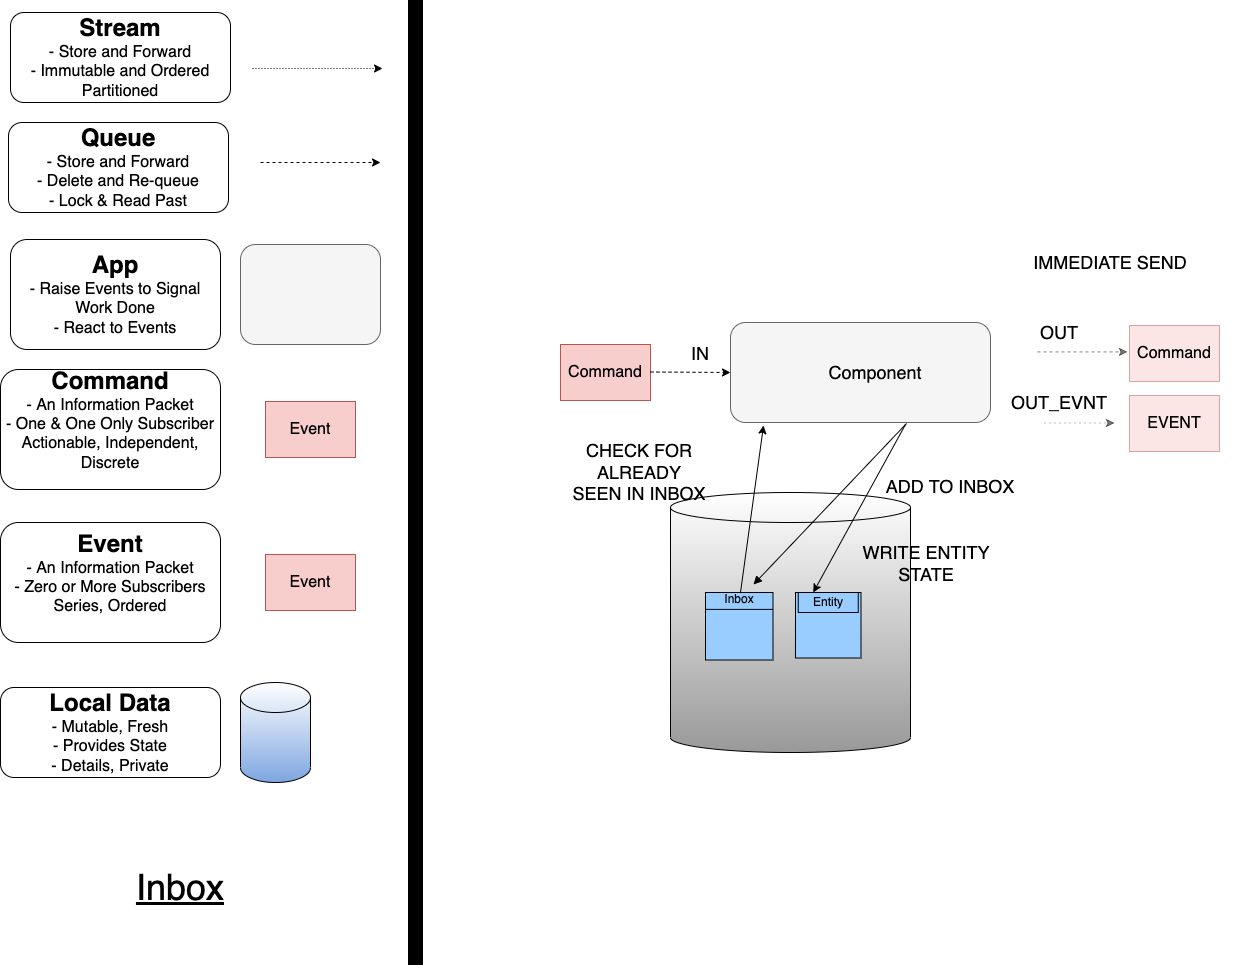

The diagram above was exported from draw.io. Its source (the exported page's mxGraphModel, read from the mxfile embedded in the PNG):
<mxGraphModel dx="3178" dy="1946" grid="1" gridSize="10" guides="1" tooltips="1" connect="1" arrows="1" fold="1" page="1" pageScale="1" pageWidth="1169" pageHeight="827" math="0" shadow="0">
  <root>
    <mxCell id="0" />
    <mxCell id="1" parent="0" />
    <mxCell id="7I5y3hVW5wrM2McRz8lY-1" value="" style="shape=cylinder3;whiteSpace=wrap;html=1;boundedLbl=1;backgroundOutline=1;size=15;gradientColor=#999999;" parent="1" vertex="1">
      <mxGeometry x="690" y="530" width="240" height="260" as="geometry" />
    </mxCell>
    <mxCell id="6UaqGpPZ1TzohKIXtrnp-2" value="&lt;font style=&quot;font-size: 16px&quot;&gt;Command&lt;/font&gt;" style="rounded=0;whiteSpace=wrap;html=1;fillColor=#f8cecc;strokeColor=#b85450;" parent="1" vertex="1">
      <mxGeometry x="580" y="382" width="90" height="56" as="geometry" />
    </mxCell>
    <mxCell id="6UaqGpPZ1TzohKIXtrnp-16" value="&lt;span style=&quot;font-size: 36px;&quot;&gt;&lt;u&gt;Inbox&lt;/u&gt;&lt;/span&gt;" style="text;html=1;strokeColor=none;fillColor=none;align=center;verticalAlign=middle;whiteSpace=wrap;rounded=0;" parent="1" vertex="1">
      <mxGeometry x="30" y="890" width="340" height="70" as="geometry" />
    </mxCell>
    <mxCell id="UILpSTosuJdpvX4uOPPg-1" value="" style="rounded=1;whiteSpace=wrap;html=1;fillColor=#f5f5f5;strokeColor=#666666;fontColor=#333333;" parent="1" vertex="1">
      <mxGeometry x="750" y="360" width="260" height="100" as="geometry" />
    </mxCell>
    <mxCell id="UILpSTosuJdpvX4uOPPg-2" value="&lt;font style=&quot;font-size: 18px&quot;&gt;Component&lt;/font&gt;" style="text;html=1;strokeColor=none;fillColor=none;align=center;verticalAlign=middle;whiteSpace=wrap;rounded=0;" parent="1" vertex="1">
      <mxGeometry x="840" y="385" width="110" height="50" as="geometry" />
    </mxCell>
    <mxCell id="UILpSTosuJdpvX4uOPPg-3" value="" style="endArrow=classic;html=1;dashed=1;" parent="1" edge="1">
      <mxGeometry width="50" height="50" relative="1" as="geometry">
        <mxPoint x="670" y="409.5" as="sourcePoint" />
        <mxPoint x="750" y="410" as="targetPoint" />
      </mxGeometry>
    </mxCell>
    <mxCell id="UILpSTosuJdpvX4uOPPg-4" value="&lt;font style=&quot;font-size: 18px&quot;&gt;IN&lt;/font&gt;" style="text;html=1;strokeColor=none;fillColor=none;align=center;verticalAlign=middle;whiteSpace=wrap;rounded=0;" parent="1" vertex="1">
      <mxGeometry x="690" y="381" width="60" height="20" as="geometry" />
    </mxCell>
    <mxCell id="7I5y3hVW5wrM2McRz8lY-4" value="" style="endArrow=none;html=1;rounded=0;endFill=0;startArrow=block;startFill=1;entryX=0.677;entryY=1.01;entryDx=0;entryDy=0;entryPerimeter=0;" parent="1" source="HbNdEivrcMk2HuLZJGIT-6" target="UILpSTosuJdpvX4uOPPg-1" edge="1">
      <mxGeometry width="50" height="50" relative="1" as="geometry">
        <mxPoint x="530" y="310" as="sourcePoint" />
        <mxPoint x="580" y="260" as="targetPoint" />
      </mxGeometry>
    </mxCell>
    <mxCell id="7I5y3hVW5wrM2McRz8lY-8" value="&lt;font style=&quot;font-size: 18px&quot;&gt;WRITE ENTITY STATE&lt;/font&gt;" style="text;html=1;strokeColor=none;fillColor=none;align=center;verticalAlign=middle;whiteSpace=wrap;rounded=0;" parent="1" vertex="1">
      <mxGeometry x="880.5" y="587" width="130" height="28" as="geometry" />
    </mxCell>
    <UserObject label="" tooltip="Inertia.&#10;Likely to face a resistance to change." id="5hrJnP4Z-6MPHhdoG43W-8">
      <mxCell style="rounded=0;whiteSpace=wrap;html=1;strokeColor=#000000;strokeWidth=5;fillColor=#000000;fontSize=14;" parent="1" vertex="1">
        <mxGeometry x="430" y="40" width="10" height="960" as="geometry" />
      </mxCell>
    </UserObject>
    <mxCell id="9AZ__q4x3iSLk9VEfLXG-1" value="&lt;font style=&quot;&quot;&gt;&lt;font style=&quot;font-size: 24px;&quot;&gt;&lt;b&gt;Stream&lt;/b&gt;&lt;/font&gt;&lt;br&gt;&lt;span style=&quot;font-size: 16px;&quot;&gt;- Store and Forward&lt;/span&gt;&lt;br&gt;&lt;span style=&quot;font-size: 16px;&quot;&gt;- Immutable and Ordered&lt;br&gt;Partitioned&lt;br&gt;&lt;/span&gt;&lt;/font&gt;" style="rounded=1;whiteSpace=wrap;html=1;" parent="1" vertex="1">
      <mxGeometry x="30" y="50" width="220" height="90" as="geometry" />
    </mxCell>
    <mxCell id="9AZ__q4x3iSLk9VEfLXG-2" value="" style="endArrow=classic;html=1;dashed=1;dashPattern=1 2;" parent="1" edge="1">
      <mxGeometry width="50" height="50" relative="1" as="geometry">
        <mxPoint x="272" y="106" as="sourcePoint" />
        <mxPoint x="402" y="106" as="targetPoint" />
      </mxGeometry>
    </mxCell>
    <mxCell id="9AZ__q4x3iSLk9VEfLXG-3" value="&lt;font style=&quot;&quot;&gt;&lt;span style=&quot;font-size: 24px;&quot;&gt;&lt;b&gt;App&lt;br&gt;&lt;/b&gt;&lt;/span&gt;&lt;span style=&quot;font-size: 16px;&quot;&gt;- &lt;/span&gt;&lt;span style=&quot;font-size: 16px;&quot;&gt;Raise Events to Signal Work Done&lt;br&gt;- React to Events&lt;br&gt;&lt;/span&gt;&lt;/font&gt;" style="rounded=1;whiteSpace=wrap;html=1;" parent="1" vertex="1">
      <mxGeometry x="30" y="277" width="210" height="110" as="geometry" />
    </mxCell>
    <mxCell id="9AZ__q4x3iSLk9VEfLXG-4" value="" style="rounded=1;whiteSpace=wrap;html=1;fillColor=#f5f5f5;strokeColor=#666666;fontColor=#333333;" parent="1" vertex="1">
      <mxGeometry x="260" y="282" width="140" height="100" as="geometry" />
    </mxCell>
    <mxCell id="9AZ__q4x3iSLk9VEfLXG-5" value="&lt;font style=&quot;font-size: 16px&quot;&gt;Event&lt;/font&gt;" style="rounded=0;whiteSpace=wrap;html=1;fillColor=#f8cecc;strokeColor=#b85450;" parent="1" vertex="1">
      <mxGeometry x="285" y="439" width="90" height="56" as="geometry" />
    </mxCell>
    <mxCell id="9AZ__q4x3iSLk9VEfLXG-6" value="&lt;font style=&quot;&quot;&gt;&lt;span style=&quot;font-size: 24px;&quot;&gt;&lt;b&gt;Command&lt;br&gt;&lt;/b&gt;&lt;/span&gt;&lt;span style=&quot;font-size: 16px;&quot;&gt;- An Information Packet&lt;br&gt;&lt;/span&gt;&lt;span style=&quot;font-size: 16px;&quot;&gt;- One &amp;amp; One Only Subscriber&lt;br&gt;Actionable, Independent, Discrete&lt;br&gt;&lt;br&gt;&lt;/span&gt;&lt;/font&gt;" style="rounded=1;whiteSpace=wrap;html=1;" parent="1" vertex="1">
      <mxGeometry x="20" y="407" width="220" height="120" as="geometry" />
    </mxCell>
    <mxCell id="9AZ__q4x3iSLk9VEfLXG-7" value="" style="shape=cylinder3;whiteSpace=wrap;html=1;boundedLbl=1;backgroundOutline=1;size=15;gradientColor=#7EA6E0;" parent="1" vertex="1">
      <mxGeometry x="260" y="720" width="70" height="100" as="geometry" />
    </mxCell>
    <mxCell id="9AZ__q4x3iSLk9VEfLXG-8" value="&lt;font style=&quot;&quot;&gt;&lt;font style=&quot;font-size: 24px;&quot;&gt;&lt;b&gt;Local Data&lt;/b&gt;&lt;/font&gt;&lt;br&gt;&lt;span style=&quot;font-size: 16px;&quot;&gt;- Mutable, Fresh&lt;br&gt;&lt;/span&gt;&lt;span style=&quot;font-size: 16px;&quot;&gt;- Provides State&lt;br&gt;- Details, Private&lt;br&gt;&lt;/span&gt;&lt;/font&gt;" style="rounded=1;whiteSpace=wrap;html=1;" parent="1" vertex="1">
      <mxGeometry x="20" y="725" width="220" height="90" as="geometry" />
    </mxCell>
    <mxCell id="9AZ__q4x3iSLk9VEfLXG-9" value="&lt;font style=&quot;&quot;&gt;&lt;font style=&quot;font-size: 24px;&quot;&gt;&lt;b&gt;Queue&lt;/b&gt;&lt;/font&gt;&lt;br&gt;&lt;span style=&quot;font-size: 16px;&quot;&gt;- Store and Forward&lt;/span&gt;&lt;br&gt;&lt;span style=&quot;font-size: 16px;&quot;&gt;- Delete and Re-queue&lt;br&gt;- Lock &amp;amp; Read Past&lt;br&gt;&lt;/span&gt;&lt;/font&gt;" style="rounded=1;whiteSpace=wrap;html=1;" parent="1" vertex="1">
      <mxGeometry x="28" y="160" width="220" height="90" as="geometry" />
    </mxCell>
    <mxCell id="9AZ__q4x3iSLk9VEfLXG-11" value="&lt;font style=&quot;font-size: 16px&quot;&gt;Event&lt;/font&gt;" style="rounded=0;whiteSpace=wrap;html=1;fillColor=#f8cecc;strokeColor=#b85450;" parent="1" vertex="1">
      <mxGeometry x="285" y="592" width="90" height="56" as="geometry" />
    </mxCell>
    <mxCell id="9AZ__q4x3iSLk9VEfLXG-12" value="&lt;font style=&quot;&quot;&gt;&lt;span style=&quot;font-size: 24px;&quot;&gt;&lt;b&gt;Event&lt;br&gt;&lt;/b&gt;&lt;/span&gt;&lt;span style=&quot;font-size: 16px;&quot;&gt;- An Information Packet&lt;br&gt;&lt;/span&gt;&lt;span style=&quot;font-size: 16px;&quot;&gt;- Zero or More Subscribers&lt;br&gt;Series, Ordered&lt;br&gt;&lt;br&gt;&lt;/span&gt;&lt;/font&gt;" style="rounded=1;whiteSpace=wrap;html=1;" parent="1" vertex="1">
      <mxGeometry x="20" y="560" width="220" height="120" as="geometry" />
    </mxCell>
    <mxCell id="x_u-LXFQVxiJSXTFGkPx-1" value="" style="endArrow=classic;html=1;dashed=1;" parent="1" edge="1">
      <mxGeometry width="50" height="50" relative="1" as="geometry">
        <mxPoint x="280" y="200" as="sourcePoint" />
        <mxPoint x="400" y="200" as="targetPoint" />
      </mxGeometry>
    </mxCell>
    <mxCell id="lPSDDgp838rW2fuu3CZK-4" value="&lt;font style=&quot;font-size: 18px&quot;&gt;ADD TO INBOX&lt;br&gt;&lt;/font&gt;" style="text;html=1;strokeColor=none;fillColor=none;align=center;verticalAlign=middle;whiteSpace=wrap;rounded=0;" parent="1" vertex="1">
      <mxGeometry x="900" y="484" width="140" height="80" as="geometry" />
    </mxCell>
    <mxCell id="HbNdEivrcMk2HuLZJGIT-1" value="" style="whiteSpace=wrap;html=1;aspect=fixed;fillColor=#99CCFF;" parent="1" vertex="1">
      <mxGeometry x="725" y="630" width="67.5" height="67.5" as="geometry" />
    </mxCell>
    <mxCell id="HbNdEivrcMk2HuLZJGIT-2" value="" style="endArrow=none;html=1;rounded=0;exitX=0;exitY=0.25;exitDx=0;exitDy=0;entryX=1;entryY=0.25;entryDx=0;entryDy=0;" parent="1" source="HbNdEivrcMk2HuLZJGIT-1" target="HbNdEivrcMk2HuLZJGIT-1" edge="1">
      <mxGeometry width="50" height="50" relative="1" as="geometry">
        <mxPoint x="1042.5" y="823" as="sourcePoint" />
        <mxPoint x="1092.5" y="773" as="targetPoint" />
      </mxGeometry>
    </mxCell>
    <mxCell id="HbNdEivrcMk2HuLZJGIT-5" value="" style="endArrow=none;html=1;rounded=0;exitX=0;exitY=0.25;exitDx=0;exitDy=0;entryX=1;entryY=0.25;entryDx=0;entryDy=0;" parent="1" source="HbNdEivrcMk2HuLZJGIT-4" target="HbNdEivrcMk2HuLZJGIT-4" edge="1">
      <mxGeometry width="50" height="50" relative="1" as="geometry">
        <mxPoint x="1127.5" y="823" as="sourcePoint" />
        <mxPoint x="1177.5" y="773" as="targetPoint" />
      </mxGeometry>
    </mxCell>
    <mxCell id="HbNdEivrcMk2HuLZJGIT-6" value="&lt;font style=&quot;font-size: 12px;&quot;&gt;Inbox&lt;/font&gt;" style="text;html=1;strokeColor=none;fillColor=none;align=center;verticalAlign=middle;whiteSpace=wrap;rounded=0;" parent="1" vertex="1">
      <mxGeometry x="728.75" y="622" width="60" height="30" as="geometry" />
    </mxCell>
    <mxCell id="HbNdEivrcMk2HuLZJGIT-16" value="" style="endArrow=classic;html=1;rounded=0;fontSize=12;exitX=0.673;exitY=1.02;exitDx=0;exitDy=0;exitPerimeter=0;entryX=0.25;entryY=0;entryDx=0;entryDy=0;" parent="1" source="UILpSTosuJdpvX4uOPPg-1" target="HbNdEivrcMk2HuLZJGIT-3" edge="1">
      <mxGeometry width="50" height="50" relative="1" as="geometry">
        <mxPoint x="870" y="690" as="sourcePoint" />
        <mxPoint x="920" y="640" as="targetPoint" />
      </mxGeometry>
    </mxCell>
    <mxCell id="HbNdEivrcMk2HuLZJGIT-18" value="&lt;font style=&quot;font-size: 16px&quot;&gt;EVENT&lt;/font&gt;" style="rounded=0;whiteSpace=wrap;html=1;fillColor=#f8cecc;strokeColor=#b85450;opacity=50;" parent="1" vertex="1">
      <mxGeometry x="1149" y="433" width="90" height="56" as="geometry" />
    </mxCell>
    <mxCell id="HbNdEivrcMk2HuLZJGIT-19" value="&lt;font style=&quot;font-size: 18px&quot;&gt;OUT_EVNT&lt;/font&gt;" style="text;html=1;strokeColor=none;fillColor=none;align=center;verticalAlign=middle;whiteSpace=wrap;rounded=0;opacity=50;" parent="1" vertex="1">
      <mxGeometry x="1049" y="430" width="60" height="20" as="geometry" />
    </mxCell>
    <mxCell id="HbNdEivrcMk2HuLZJGIT-20" value="" style="endArrow=classic;html=1;dashed=1;opacity=50;" parent="1" edge="1">
      <mxGeometry width="50" height="50" relative="1" as="geometry">
        <mxPoint x="1057" y="389.4100000000001" as="sourcePoint" />
        <mxPoint x="1147" y="389.4100000000001" as="targetPoint" />
      </mxGeometry>
    </mxCell>
    <mxCell id="HbNdEivrcMk2HuLZJGIT-21" value="&lt;font style=&quot;font-size: 18px&quot;&gt;OUT&lt;/font&gt;" style="text;html=1;strokeColor=none;fillColor=none;align=center;verticalAlign=middle;whiteSpace=wrap;rounded=0;opacity=50;" parent="1" vertex="1">
      <mxGeometry x="1049" y="360" width="60" height="20" as="geometry" />
    </mxCell>
    <mxCell id="HbNdEivrcMk2HuLZJGIT-22" value="&lt;font style=&quot;font-size: 16px&quot;&gt;Command&lt;/font&gt;" style="rounded=0;whiteSpace=wrap;html=1;fillColor=#f8cecc;strokeColor=#b85450;opacity=50;" parent="1" vertex="1">
      <mxGeometry x="1149" y="363" width="90" height="56" as="geometry" />
    </mxCell>
    <mxCell id="HbNdEivrcMk2HuLZJGIT-4" value="" style="whiteSpace=wrap;html=1;aspect=fixed;fillColor=#99CCFF;" parent="1" vertex="1">
      <mxGeometry x="815" y="630" width="65.5" height="65.5" as="geometry" />
    </mxCell>
    <mxCell id="HbNdEivrcMk2HuLZJGIT-23" value="" style="endArrow=classic;html=1;dashed=1;dashPattern=1 4;opacity=50;" parent="1" edge="1">
      <mxGeometry width="50" height="50" relative="1" as="geometry">
        <mxPoint x="1064" y="460.5" as="sourcePoint" />
        <mxPoint x="1134" y="460.5" as="targetPoint" />
      </mxGeometry>
    </mxCell>
    <mxCell id="HbNdEivrcMk2HuLZJGIT-25" value="&lt;font style=&quot;font-size: 18px&quot;&gt;IMMEDIATE SEND&lt;br&gt;&lt;/font&gt;" style="text;html=1;strokeColor=none;fillColor=none;align=center;verticalAlign=middle;whiteSpace=wrap;rounded=0;" parent="1" vertex="1">
      <mxGeometry x="1000" y="260" width="260" height="80" as="geometry" />
    </mxCell>
    <mxCell id="HbNdEivrcMk2HuLZJGIT-3" value="&lt;font style=&quot;font-size: 12px;&quot;&gt;Entity&lt;/font&gt;" style="text;html=1;strokeColor=default;fillColor=none;align=center;verticalAlign=middle;whiteSpace=wrap;rounded=0;" parent="1" vertex="1">
      <mxGeometry x="817.75" y="630" width="60" height="20" as="geometry" />
    </mxCell>
    <mxCell id="sdthdR0geuH6Tl3lb4MF-8" value="" style="endArrow=classic;html=1;rounded=0;endFill=1;startArrow=none;startFill=0;entryX=0.127;entryY=1.03;entryDx=0;entryDy=0;entryPerimeter=0;" edge="1" parent="1" target="UILpSTosuJdpvX4uOPPg-1">
      <mxGeometry width="50" height="50" relative="1" as="geometry">
        <mxPoint x="760" y="630" as="sourcePoint" />
        <mxPoint x="936.02" y="471" as="targetPoint" />
      </mxGeometry>
    </mxCell>
    <mxCell id="sdthdR0geuH6Tl3lb4MF-9" value="&lt;font style=&quot;font-size: 18px&quot;&gt;CHECK FOR ALREADY SEEN IN INBOX&lt;br&gt;&lt;/font&gt;" style="text;html=1;strokeColor=none;fillColor=none;align=center;verticalAlign=middle;whiteSpace=wrap;rounded=0;" vertex="1" parent="1">
      <mxGeometry x="588.75" y="470" width="140" height="80" as="geometry" />
    </mxCell>
  </root>
</mxGraphModel>